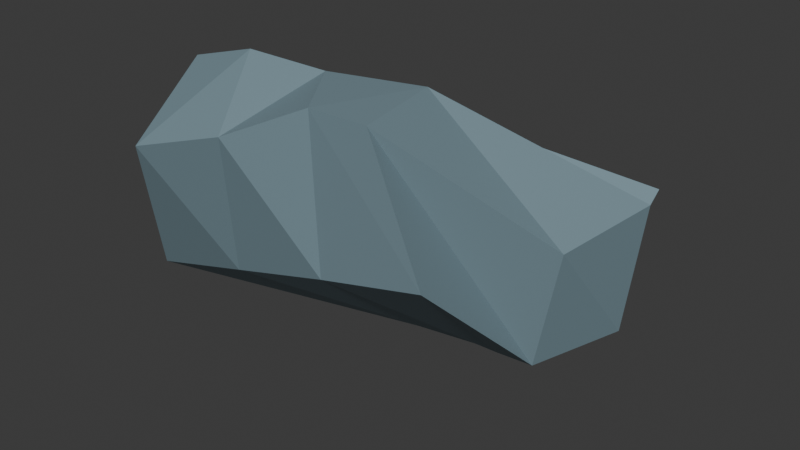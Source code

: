 # Source: Rock.blend  (saved by Blender 5.0.119; exported with 4.5.12 LTS)
import bpy
from mathutils import Matrix  # noqa: F401  (used for matrix-valued properties, if any)

bpy.ops.wm.read_factory_settings(use_empty=True)
scene = bpy.context.scene
scene.name = 'Scene'

# ---- collections
col_collection = bpy.data.collections.new('Collection'); scene.collection.children.link(col_collection)

# ---- materials (node trees are filled in below, after node groups)
mat_material = bpy.data.materials.new('Material')
mat_material.alpha_threshold = 0.0
mat_material.use_backface_culling_lightprobe_volume = False
mat_material.roughness = 0.5
mat_material.line_color = (0.0, 0.0, 0.0, 1.0)

# ---- material node trees
mat_material.use_nodes = True; mat_material.node_tree.nodes.clear()
_N = mat_material.node_tree.nodes; _L = mat_material.node_tree.links
n0 = _N.new('ShaderNodeOutputMaterial'); n0.name = 'Material Output'; n0.location = (200, 100)
n1 = _N.new('ShaderNodeBsdfPrincipled'); n1.name = 'Principled BSDF'; n1.location = (-200, 100)
n1.inputs[0].default_value = (0.2302, 0.3376, 0.3883, 1.0)
n1.inputs[1].default_value = 0.15
_L.new(n1.outputs[0], n0.inputs[0])
n0.is_active_output = True

# ---- world
world_world = bpy.data.worlds.new('World'); scene.world = world_world
world_world.use_nodes = True; world_world.node_tree.nodes.clear()
_N = world_world.node_tree.nodes; _L = world_world.node_tree.links
n0 = _N.new('ShaderNodeOutputWorld'); n0.name = 'World Output'; n0.location = (200, 100)
n1 = _N.new('ShaderNodeBackground'); n1.name = 'Background'; n1.location = (-200, 100)
n1.inputs[0].default_value = (0.05088, 0.05088, 0.05088, 1.0)
_L.new(n1.outputs[0], n0.inputs[0])
n0.is_active_output = True
world_world.color = (0.05088, 0.05088, 0.05088)
world_world.sun_shadow_jitter_overblur = 0.0

# ---- meshes
me_cube = bpy.data.meshes.new('Cube')
me_cube.from_pydata([(2.212, 1.514, 1.05), (1.847, 1.367, -1.07), (1.821, -1.358, 0.943), (1.067, -1.076, -1.09), (-2.161, 2.788, 1.041), (-1.418, 1.564, -1.852), (-1.065, -1.076, -1.144), (0.2769, 1.267, -1.411), (0.1066, -1.076, -1.127), (2.169, 1.946, 1.185), (-0.5748, -2.859, 3.158), (0.02113, -5.308, 3.227), (0.9723, -4.943, 1.172), (-5.999, -3.958, 3.01), (-4.168, -3.311, -0.0247), (-4.698, -6.753, 2.466), (-6.205, -5.178, 0.07561), (-1.311, -5.391, 3.247), (-1.59, -4.943, 0.7783), (-2.693, -3.464, 3.165), (-0.4579, 1.447, -1.601), (-0.479, -1.076, -1.135), (-0.2789, 2.237, 0.9419), (-2.931, -6.159, 2.764), (-3.897, -5.061, 0.4269), (-4.306, -3.968, 3.324)], [], [(5, 6, 16, 14), (3, 2, 11, 12), (22, 4, 13, 25), (7, 1, 3, 8), (1, 0, 2, 3), (7, 9, 0, 1), (20, 22, 9, 7), (20, 7, 8, 21), (8, 3, 12, 18), (0, 9, 19, 10), (25, 13, 15, 23), (24, 23, 15, 16), (16, 15, 13, 14), (12, 11, 17, 18), (10, 19, 17, 11), (2, 0, 10, 11), (4, 5, 14, 13), (21, 8, 18, 24), (6, 21, 24, 16), (18, 17, 23, 24), (19, 25, 23, 17), (5, 20, 21, 6), (5, 4, 22, 20), (9, 22, 25, 19)])
_k = {(5, 6): 1.0, (5, 20): 1.0, (0, 1): 1.0, (2, 3): 1.0, (4, 5): 1.0, (0, 2): 1.0, (3, 8): 1.0, (0, 9): 1.0, (1, 3): 1.0, (1, 7): 1.0, (8, 21): 1.0, (9, 22): 1.0, (14, 16): 1.0, (15, 16): 1.0, (11, 12): 1.0, (13, 14): 1.0, (15, 23): 1.0, (10, 11): 1.0, (12, 18): 1.0, (13, 15): 1.0, (10, 19): 1.0, (11, 17): 1.0, (18, 24): 1.0, (19, 25): 1.0, (7, 20): 1.0, (6, 21): 1.0, (4, 22): 1.0, (17, 23): 1.0, (16, 24): 1.0, (13, 25): 1.0}
me_cube.attributes.new('crease_edge', 'FLOAT', 'EDGE').data.foreach_set('value', [_k.get((min(e.vertices), max(e.vertices)), 0.0) for e in me_cube.edges])
_uv = me_cube.uv_layers.new(name='UVMap')
_uv.uv.foreach_set('vector', [0.125, 0.5, 0.125, 0.75, 0.125, 0.75, 0.125, 0.5, 0.375, 0.75, 0.625, 0.75, 0.625, 0.75, 0.375, 0.75, 0.625, 0.3187, 0.625, 0.25, 0.625, 0.25, 0.625, 0.3187, 0.2624, 0.5, 0.375, 0.5, 0.375, 0.75, 0.2624, 0.75, 0.375, 0.5, 0.625, 0.5, 0.625, 0.75, 0.375, 0.75, 0.375, 0.3874, 0.625, 0.3874, 0.625, 0.5, 0.375, 0.5, 0.375, 0.3187, 0.625, 0.3187, 0.625, 0.3874, 0.375, 0.3874, 0.1937, 0.5, 0.2624, 0.5, 0.2624, 0.75, 0.1937, 0.75, 0.2624, 0.75, 0.375, 0.75, 0.375, 0.75, 0.2624, 0.75, 0.625, 0.5, 0.625, 0.3874, 0.625, 0.3874, 0.625, 0.5, 0.8063, 0.5, 0.875, 0.5, 0.875, 0.75, 0.8063, 0.75, 0.375, 0.9313, 0.625, 0.9313, 0.625, 1.0, 0.375, 1.0, 0.375, 0.0, 0.625, 0.0, 0.625, 0.25, 0.375, 0.25, 0.375, 0.75, 0.625, 0.75, 0.625, 0.8626, 0.375, 0.8626, 0.625, 0.5, 0.7376, 0.5, 0.7376, 0.75, 0.625, 0.75, 0.625, 0.75, 0.625, 0.5, 0.625, 0.5, 0.625, 0.75, 0.625, 0.25, 0.375, 0.25, 0.375, 0.25, 0.625, 0.25, 0.1937, 0.75, 0.2624, 0.75, 0.2624, 0.75, 0.1937, 0.75, 0.125, 0.75, 0.1937, 0.75, 0.1937, 0.75, 0.125, 0.75, 0.375, 0.8626, 0.625, 0.8626, 0.625, 0.9313, 0.375, 0.9313, 0.7376, 0.5, 0.8063, 0.5, 0.8063, 0.75, 0.7376, 0.75, 0.125, 0.5, 0.1937, 0.5, 0.1937, 0.75, 0.125, 0.75, 0.375, 0.25, 0.625, 0.25, 0.625, 0.3187, 0.375, 0.3187, 0.625, 0.3874, 0.625, 0.3187, 0.625, 0.3187, 0.625, 0.3874])
me_cube.materials.append(mat_material)
me_cube.use_mirror_vertex_groups = False
me_cube.update()

# ---- objects
ob_cube = bpy.data.objects.new('Cube', me_cube)

# ---- transforms, parenting, visibility, modifiers, constraints
ob_cube.location = (1.592, 2.176, -1.405)
ob_cube.scale = (1.0, 1.0, 1.567)
ob_cube.lock_rotations_4d = False
ob_cube.empty_display_type = 'ARROWS'
ob_cube.lineart.crease_threshold = 0.0

# ---- collection membership
col_collection.objects.link(ob_cube)

# ---- scene / render settings (as saved in the file)
scene.frame_start = 1; scene.frame_end = 250; scene.frame_set(0)
scene.render.engine = 'BLENDER_EEVEE_NEXT'
scene.render.bake_bias = 0.0
scene.render.bake_samples = 0
scene.cycles.sampling_pattern = 'TABULATED_SOBOL'
scene.eevee.use_volume_custom_range = False
bpy.context.view_layer.update()

# ---- added for rendering (the .blend has no active camera and no usable light): camera, sun
cam_auto = bpy.data.cameras.new('AutoCamera')
cam_auto.lens = 50.0
cam_auto.sensor_width = 36.0
cam_auto.clip_end = 1000.0
ob_auto_camera = bpy.data.objects.new('AutoCamera', cam_auto)
scene.collection.objects.link(ob_auto_camera)
ob_auto_camera.location = (13.5555, -16.5581, 10.9156)
ob_auto_camera.rotation_euler = (1.09748, -7.21219e-08, 0.694738)
scene.camera = ob_auto_camera
light_auto_sun = bpy.data.lights.new('AutoSun', 'SUN')
light_auto_sun.energy = 3.0
light_auto_sun.angle = 0.0523599
ob_auto_sun = bpy.data.objects.new('AutoSun', light_auto_sun)
scene.collection.objects.link(ob_auto_sun)
ob_auto_sun.rotation_euler = (0.872665, 0.174533, 0.523599)
bpy.context.view_layer.update()
